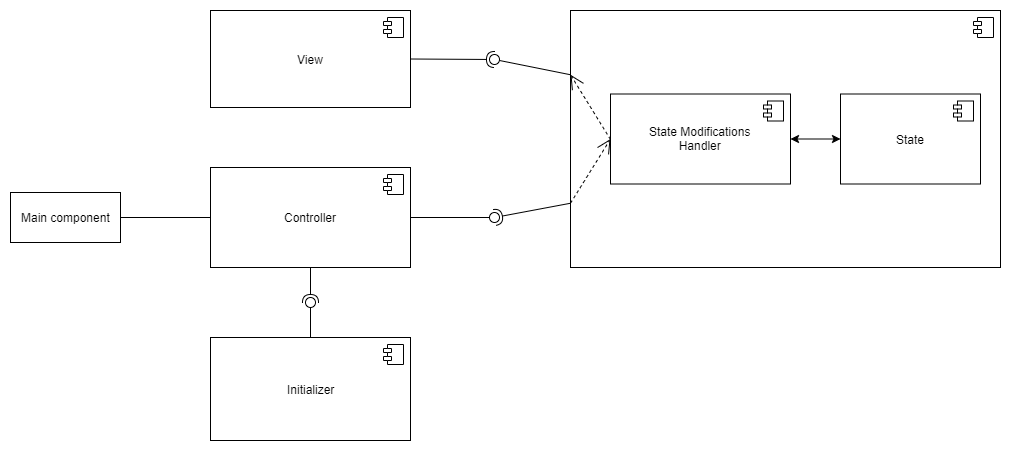

The diagram above was exported from draw.io. Its source (the exported page's mxGraphModel, read from the mxfile embedded in the PNG):
<mxGraphModel dx="1276" dy="694" grid="1" gridSize="10" guides="1" tooltips="1" connect="1" arrows="1" fold="1" page="1" pageScale="1" pageWidth="1169" pageHeight="827" math="0" shadow="0">
  <root>
    <mxCell id="0" />
    <mxCell id="1" parent="0" />
    <mxCell id="bwPwjCVQdTIrMj-M8ErN-21" style="edgeStyle=orthogonalEdgeStyle;rounded=0;orthogonalLoop=1;jettySize=auto;html=1;exitX=1;exitY=0.5;exitDx=0;exitDy=0;entryX=0;entryY=0.5;entryDx=0;entryDy=0;endArrow=none;endFill=0;" edge="1" parent="1" source="bwPwjCVQdTIrMj-M8ErN-1" target="bwPwjCVQdTIrMj-M8ErN-5">
      <mxGeometry relative="1" as="geometry" />
    </mxCell>
    <mxCell id="bwPwjCVQdTIrMj-M8ErN-1" value="Main component" style="html=1;" vertex="1" parent="1">
      <mxGeometry x="100" y="455" width="110" height="50" as="geometry" />
    </mxCell>
    <mxCell id="bwPwjCVQdTIrMj-M8ErN-5" value="Controller" style="html=1;" vertex="1" parent="1">
      <mxGeometry x="300" y="430" width="200" height="100" as="geometry" />
    </mxCell>
    <mxCell id="bwPwjCVQdTIrMj-M8ErN-6" value="" style="shape=component;jettyWidth=8;jettyHeight=4;" vertex="1" parent="bwPwjCVQdTIrMj-M8ErN-5">
      <mxGeometry x="1" width="20" height="20" relative="1" as="geometry">
        <mxPoint x="-27" y="7" as="offset" />
      </mxGeometry>
    </mxCell>
    <mxCell id="bwPwjCVQdTIrMj-M8ErN-39" style="edgeStyle=orthogonalEdgeStyle;rounded=0;orthogonalLoop=1;jettySize=auto;html=1;exitX=0;exitY=0.25;exitDx=0;exitDy=0;dashed=1;endArrow=open;endFill=0;" edge="1" parent="1" source="bwPwjCVQdTIrMj-M8ErN-7">
      <mxGeometry relative="1" as="geometry">
        <mxPoint x="700" y="400" as="targetPoint" />
        <Array as="points">
          <mxPoint x="680" y="337" />
          <mxPoint x="680" y="400" />
        </Array>
      </mxGeometry>
    </mxCell>
    <mxCell id="bwPwjCVQdTIrMj-M8ErN-7" value="" style="html=1;" vertex="1" parent="1">
      <mxGeometry x="660" y="273" width="430" height="257" as="geometry" />
    </mxCell>
    <mxCell id="bwPwjCVQdTIrMj-M8ErN-8" value="" style="shape=component;jettyWidth=8;jettyHeight=4;" vertex="1" parent="bwPwjCVQdTIrMj-M8ErN-7">
      <mxGeometry x="1" width="20" height="20" relative="1" as="geometry">
        <mxPoint x="-27" y="7" as="offset" />
      </mxGeometry>
    </mxCell>
    <mxCell id="bwPwjCVQdTIrMj-M8ErN-28" value="State Modifications&lt;br&gt;Handler" style="html=1;" vertex="1" parent="bwPwjCVQdTIrMj-M8ErN-7">
      <mxGeometry x="40" y="83.5" width="180" height="90" as="geometry" />
    </mxCell>
    <mxCell id="bwPwjCVQdTIrMj-M8ErN-29" value="" style="shape=component;jettyWidth=8;jettyHeight=4;" vertex="1" parent="bwPwjCVQdTIrMj-M8ErN-28">
      <mxGeometry x="1" width="20" height="20" relative="1" as="geometry">
        <mxPoint x="-27" y="7" as="offset" />
      </mxGeometry>
    </mxCell>
    <mxCell id="bwPwjCVQdTIrMj-M8ErN-35" value="State" style="html=1;" vertex="1" parent="bwPwjCVQdTIrMj-M8ErN-7">
      <mxGeometry x="270" y="83.5" width="140" height="90" as="geometry" />
    </mxCell>
    <mxCell id="bwPwjCVQdTIrMj-M8ErN-36" value="" style="shape=component;jettyWidth=8;jettyHeight=4;" vertex="1" parent="bwPwjCVQdTIrMj-M8ErN-35">
      <mxGeometry x="1" width="20" height="20" relative="1" as="geometry">
        <mxPoint x="-27" y="7" as="offset" />
      </mxGeometry>
    </mxCell>
    <mxCell id="bwPwjCVQdTIrMj-M8ErN-37" value="" style="endArrow=classic;startArrow=classic;html=1;entryX=0;entryY=0.5;entryDx=0;entryDy=0;exitX=1;exitY=0.5;exitDx=0;exitDy=0;" edge="1" parent="bwPwjCVQdTIrMj-M8ErN-7" source="bwPwjCVQdTIrMj-M8ErN-28" target="bwPwjCVQdTIrMj-M8ErN-35">
      <mxGeometry width="50" height="50" relative="1" as="geometry">
        <mxPoint x="210" y="217" as="sourcePoint" />
        <mxPoint x="260" y="167" as="targetPoint" />
      </mxGeometry>
    </mxCell>
    <mxCell id="bwPwjCVQdTIrMj-M8ErN-43" value="" style="endArrow=open;endFill=1;endSize=12;html=1;dashed=1;entryX=0;entryY=0.5;entryDx=0;entryDy=0;exitX=0;exitY=0.75;exitDx=0;exitDy=0;" edge="1" parent="bwPwjCVQdTIrMj-M8ErN-7" source="bwPwjCVQdTIrMj-M8ErN-7" target="bwPwjCVQdTIrMj-M8ErN-28">
      <mxGeometry width="160" relative="1" as="geometry">
        <mxPoint x="-560" y="447" as="sourcePoint" />
        <mxPoint x="-400" y="447" as="targetPoint" />
      </mxGeometry>
    </mxCell>
    <mxCell id="bwPwjCVQdTIrMj-M8ErN-10" value="View" style="html=1;" vertex="1" parent="1">
      <mxGeometry x="300" y="273" width="200" height="97" as="geometry" />
    </mxCell>
    <mxCell id="bwPwjCVQdTIrMj-M8ErN-11" value="" style="shape=component;jettyWidth=8;jettyHeight=4;" vertex="1" parent="bwPwjCVQdTIrMj-M8ErN-10">
      <mxGeometry x="1" width="20" height="20" relative="1" as="geometry">
        <mxPoint x="-27" y="7" as="offset" />
      </mxGeometry>
    </mxCell>
    <mxCell id="bwPwjCVQdTIrMj-M8ErN-13" value="Initializer" style="html=1;" vertex="1" parent="1">
      <mxGeometry x="300" y="600" width="200" height="103" as="geometry" />
    </mxCell>
    <mxCell id="bwPwjCVQdTIrMj-M8ErN-14" value="" style="shape=component;jettyWidth=8;jettyHeight=4;" vertex="1" parent="bwPwjCVQdTIrMj-M8ErN-13">
      <mxGeometry x="1" width="20" height="20" relative="1" as="geometry">
        <mxPoint x="-27" y="7" as="offset" />
      </mxGeometry>
    </mxCell>
    <mxCell id="bwPwjCVQdTIrMj-M8ErN-18" value="" style="rounded=0;orthogonalLoop=1;jettySize=auto;html=1;endArrow=none;endFill=0;exitX=0.5;exitY=0;exitDx=0;exitDy=0;" edge="1" target="bwPwjCVQdTIrMj-M8ErN-20" parent="1" source="bwPwjCVQdTIrMj-M8ErN-13">
      <mxGeometry relative="1" as="geometry">
        <mxPoint x="380" y="565" as="sourcePoint" />
      </mxGeometry>
    </mxCell>
    <mxCell id="bwPwjCVQdTIrMj-M8ErN-19" value="" style="rounded=0;orthogonalLoop=1;jettySize=auto;html=1;endArrow=halfCircle;endFill=0;entryX=0.5;entryY=0.5;entryDx=0;entryDy=0;endSize=6;strokeWidth=1;exitX=0.5;exitY=1;exitDx=0;exitDy=0;" edge="1" target="bwPwjCVQdTIrMj-M8ErN-20" parent="1" source="bwPwjCVQdTIrMj-M8ErN-5">
      <mxGeometry relative="1" as="geometry">
        <mxPoint x="450" y="565" as="sourcePoint" />
      </mxGeometry>
    </mxCell>
    <mxCell id="bwPwjCVQdTIrMj-M8ErN-20" value="" style="ellipse;whiteSpace=wrap;html=1;fontFamily=Helvetica;fontSize=12;fontColor=#000000;align=center;strokeColor=#000000;fillColor=#ffffff;points=[];aspect=fixed;resizable=0;" vertex="1" parent="1">
      <mxGeometry x="395" y="560" width="10" height="10" as="geometry" />
    </mxCell>
    <mxCell id="bwPwjCVQdTIrMj-M8ErN-22" value="" style="rounded=0;orthogonalLoop=1;jettySize=auto;html=1;endArrow=none;endFill=0;exitX=1;exitY=0.5;exitDx=0;exitDy=0;" edge="1" target="bwPwjCVQdTIrMj-M8ErN-24" parent="1" source="bwPwjCVQdTIrMj-M8ErN-5">
      <mxGeometry relative="1" as="geometry">
        <mxPoint x="564" y="480" as="sourcePoint" />
      </mxGeometry>
    </mxCell>
    <mxCell id="bwPwjCVQdTIrMj-M8ErN-23" value="" style="rounded=0;orthogonalLoop=1;jettySize=auto;html=1;endArrow=halfCircle;endFill=0;entryX=0.5;entryY=0.5;entryDx=0;entryDy=0;endSize=6;strokeWidth=1;exitX=0;exitY=0.75;exitDx=0;exitDy=0;" edge="1" target="bwPwjCVQdTIrMj-M8ErN-24" parent="1" source="bwPwjCVQdTIrMj-M8ErN-7">
      <mxGeometry relative="1" as="geometry">
        <mxPoint x="604" y="480" as="sourcePoint" />
      </mxGeometry>
    </mxCell>
    <mxCell id="bwPwjCVQdTIrMj-M8ErN-24" value="" style="ellipse;whiteSpace=wrap;html=1;fontFamily=Helvetica;fontSize=12;fontColor=#000000;align=center;strokeColor=#000000;fillColor=#ffffff;points=[];aspect=fixed;resizable=0;" vertex="1" parent="1">
      <mxGeometry x="579" y="475" width="10" height="10" as="geometry" />
    </mxCell>
    <mxCell id="bwPwjCVQdTIrMj-M8ErN-25" value="" style="rounded=0;orthogonalLoop=1;jettySize=auto;html=1;endArrow=none;endFill=0;exitX=0;exitY=0.25;exitDx=0;exitDy=0;" edge="1" target="bwPwjCVQdTIrMj-M8ErN-27" parent="1" source="bwPwjCVQdTIrMj-M8ErN-7">
      <mxGeometry relative="1" as="geometry">
        <mxPoint x="564" y="322" as="sourcePoint" />
      </mxGeometry>
    </mxCell>
    <mxCell id="bwPwjCVQdTIrMj-M8ErN-26" value="" style="rounded=0;orthogonalLoop=1;jettySize=auto;html=1;endArrow=halfCircle;endFill=0;entryX=0.5;entryY=0.5;entryDx=0;entryDy=0;endSize=6;strokeWidth=1;exitX=1;exitY=0.5;exitDx=0;exitDy=0;" edge="1" target="bwPwjCVQdTIrMj-M8ErN-27" parent="1" source="bwPwjCVQdTIrMj-M8ErN-10">
      <mxGeometry relative="1" as="geometry">
        <mxPoint x="604" y="322" as="sourcePoint" />
      </mxGeometry>
    </mxCell>
    <mxCell id="bwPwjCVQdTIrMj-M8ErN-27" value="" style="ellipse;whiteSpace=wrap;html=1;fontFamily=Helvetica;fontSize=12;fontColor=#000000;align=center;strokeColor=#000000;fillColor=#ffffff;points=[];aspect=fixed;resizable=0;" vertex="1" parent="1">
      <mxGeometry x="579" y="317" width="10" height="10" as="geometry" />
    </mxCell>
    <mxCell id="bwPwjCVQdTIrMj-M8ErN-42" value="" style="endArrow=open;endFill=1;endSize=12;html=1;entryX=0;entryY=0.25;entryDx=0;entryDy=0;dashed=1;" edge="1" parent="1" target="bwPwjCVQdTIrMj-M8ErN-7">
      <mxGeometry width="160" relative="1" as="geometry">
        <mxPoint x="700" y="402" as="sourcePoint" />
        <mxPoint x="260" y="720" as="targetPoint" />
      </mxGeometry>
    </mxCell>
  </root>
</mxGraphModel>